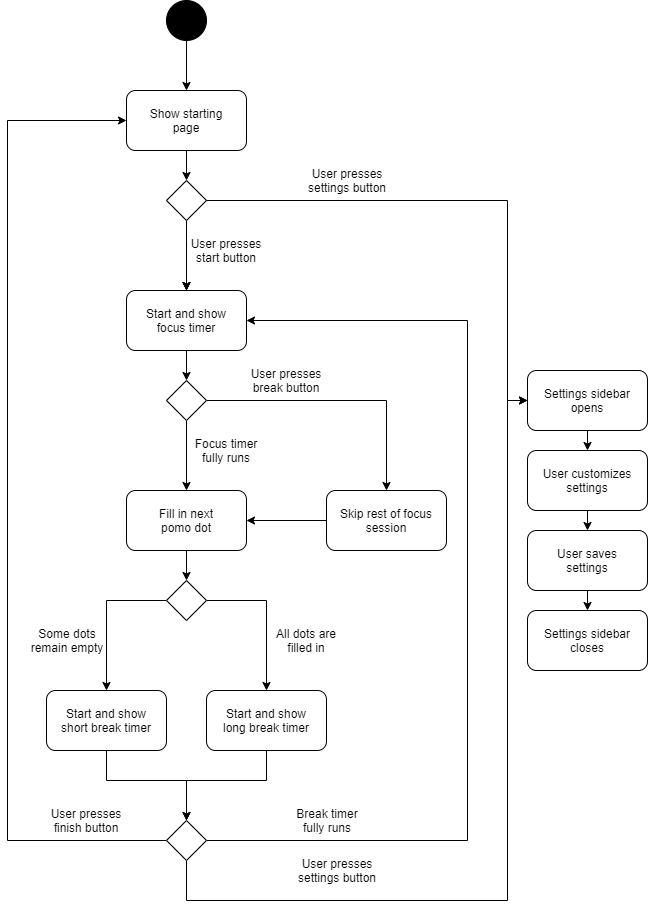

The diagram above was exported from draw.io. Its source (the exported page's mxGraphModel, read from the mxfile embedded in the PNG):
<mxGraphModel dx="878" dy="760" grid="1" gridSize="10" guides="1" tooltips="1" connect="1" arrows="1" fold="1" page="1" pageScale="1" pageWidth="850" pageHeight="1100" background="#FFFFFF" math="0" shadow="0">
  <root>
    <mxCell id="0" />
    <mxCell id="1" parent="0" />
    <mxCell id="27" style="edgeStyle=orthogonalEdgeStyle;rounded=0;orthogonalLoop=1;jettySize=auto;html=1;entryX=0.5;entryY=0;entryDx=0;entryDy=0;strokeColor=#000000;" parent="1" source="3" target="25" edge="1">
      <mxGeometry relative="1" as="geometry" />
    </mxCell>
    <mxCell id="3" value="Start and show&lt;br&gt;focus timer" style="rounded=1;whiteSpace=wrap;html=1;" parent="1" vertex="1">
      <mxGeometry x="159" y="330" width="120" height="60" as="geometry" />
    </mxCell>
    <mxCell id="7" style="edgeStyle=orthogonalEdgeStyle;rounded=0;orthogonalLoop=1;jettySize=auto;html=1;entryX=0.5;entryY=0;entryDx=0;entryDy=0;" parent="1" source="12" target="3" edge="1">
      <mxGeometry relative="1" as="geometry" />
    </mxCell>
    <mxCell id="8" style="edgeStyle=orthogonalEdgeStyle;rounded=0;orthogonalLoop=1;jettySize=auto;html=1;entryX=0.5;entryY=0;entryDx=0;entryDy=0;" parent="1" source="12" target="3" edge="1">
      <mxGeometry relative="1" as="geometry" />
    </mxCell>
    <mxCell id="16" style="edgeStyle=orthogonalEdgeStyle;rounded=0;orthogonalLoop=1;jettySize=auto;html=1;entryX=0.5;entryY=0;entryDx=0;entryDy=0;strokeColor=#000000;" parent="1" target="14" edge="1">
      <mxGeometry relative="1" as="geometry">
        <mxPoint x="219" y="80" as="sourcePoint" />
      </mxGeometry>
    </mxCell>
    <mxCell id="6" value="" style="ellipse;whiteSpace=wrap;html=1;aspect=fixed;fillColor=#000000;" parent="1" vertex="1">
      <mxGeometry x="199" y="40" width="40" height="40" as="geometry" />
    </mxCell>
    <mxCell id="67" style="edgeStyle=orthogonalEdgeStyle;rounded=0;orthogonalLoop=1;jettySize=auto;html=1;exitX=0.5;exitY=1;exitDx=0;exitDy=0;entryX=0.5;entryY=0;entryDx=0;entryDy=0;strokeColor=#000000;" parent="1" source="10" target="22" edge="1">
      <mxGeometry relative="1" as="geometry" />
    </mxCell>
    <mxCell id="10" value="Settings sidebar&lt;br&gt;opens" style="rounded=1;whiteSpace=wrap;html=1;" parent="1" vertex="1">
      <mxGeometry x="560" y="410" width="120" height="60" as="geometry" />
    </mxCell>
    <mxCell id="17" style="edgeStyle=orthogonalEdgeStyle;rounded=0;orthogonalLoop=1;jettySize=auto;html=1;entryX=0.5;entryY=0;entryDx=0;entryDy=0;strokeColor=#000000;" parent="1" source="14" target="12" edge="1">
      <mxGeometry relative="1" as="geometry" />
    </mxCell>
    <mxCell id="14" value="Show starting&lt;br&gt;page" style="rounded=1;whiteSpace=wrap;html=1;" parent="1" vertex="1">
      <mxGeometry x="159" y="130" width="120" height="60" as="geometry" />
    </mxCell>
    <mxCell id="19" style="edgeStyle=orthogonalEdgeStyle;rounded=0;orthogonalLoop=1;jettySize=auto;html=1;entryX=0.5;entryY=0;entryDx=0;entryDy=0;strokeColor=#000000;" parent="1" source="12" target="3" edge="1">
      <mxGeometry relative="1" as="geometry" />
    </mxCell>
    <mxCell id="12" value="" style="rhombus;whiteSpace=wrap;html=1;" parent="1" vertex="1">
      <mxGeometry x="199" y="220" width="40" height="40" as="geometry" />
    </mxCell>
    <mxCell id="72" style="edgeStyle=orthogonalEdgeStyle;rounded=0;orthogonalLoop=1;jettySize=auto;html=1;exitX=1;exitY=0.5;exitDx=0;exitDy=0;entryX=0;entryY=0.5;entryDx=0;entryDy=0;strokeColor=#000000;" parent="1" source="12" target="10" edge="1">
      <mxGeometry relative="1" as="geometry">
        <Array as="points">
          <mxPoint x="540" y="240" />
          <mxPoint x="540" y="440" />
        </Array>
      </mxGeometry>
    </mxCell>
    <mxCell id="20" value="&lt;font color=&quot;#000000&quot;&gt;User presses settings button&lt;/font&gt;" style="text;html=1;strokeColor=none;fillColor=none;align=center;verticalAlign=middle;whiteSpace=wrap;rounded=0;" parent="1" vertex="1">
      <mxGeometry x="330" y="200" width="100" height="40" as="geometry" />
    </mxCell>
    <mxCell id="21" value="&lt;font color=&quot;#000000&quot;&gt;User presses start button&lt;/font&gt;" style="text;html=1;strokeColor=none;fillColor=none;align=center;verticalAlign=middle;whiteSpace=wrap;rounded=0;" parent="1" vertex="1">
      <mxGeometry x="219" y="270" width="80" height="40" as="geometry" />
    </mxCell>
    <mxCell id="68" style="edgeStyle=orthogonalEdgeStyle;rounded=0;orthogonalLoop=1;jettySize=auto;html=1;exitX=0.5;exitY=1;exitDx=0;exitDy=0;entryX=0.5;entryY=0;entryDx=0;entryDy=0;strokeColor=#000000;" parent="1" source="22" target="66" edge="1">
      <mxGeometry relative="1" as="geometry" />
    </mxCell>
    <mxCell id="22" value="User customizes&lt;br&gt;settings" style="rounded=1;whiteSpace=wrap;html=1;" parent="1" vertex="1">
      <mxGeometry x="560" y="490" width="120" height="60" as="geometry" />
    </mxCell>
    <mxCell id="50" style="edgeStyle=orthogonalEdgeStyle;rounded=0;orthogonalLoop=1;jettySize=auto;html=1;entryX=0.5;entryY=0;entryDx=0;entryDy=0;strokeColor=#000000;" parent="1" source="24" target="49" edge="1">
      <mxGeometry relative="1" as="geometry" />
    </mxCell>
    <mxCell id="24" value="Fill in next&lt;br&gt;pomo dot" style="rounded=1;whiteSpace=wrap;html=1;" parent="1" vertex="1">
      <mxGeometry x="159" y="530" width="120" height="60" as="geometry" />
    </mxCell>
    <mxCell id="26" style="edgeStyle=orthogonalEdgeStyle;rounded=0;orthogonalLoop=1;jettySize=auto;html=1;entryX=0.5;entryY=0;entryDx=0;entryDy=0;strokeColor=#000000;" parent="1" source="25" target="24" edge="1">
      <mxGeometry relative="1" as="geometry" />
    </mxCell>
    <mxCell id="33" style="edgeStyle=orthogonalEdgeStyle;rounded=0;orthogonalLoop=1;jettySize=auto;html=1;entryX=0.5;entryY=0;entryDx=0;entryDy=0;strokeColor=#000000;" parent="1" source="25" target="32" edge="1">
      <mxGeometry relative="1" as="geometry" />
    </mxCell>
    <mxCell id="25" value="" style="rhombus;whiteSpace=wrap;html=1;" parent="1" vertex="1">
      <mxGeometry x="199" y="420" width="40" height="40" as="geometry" />
    </mxCell>
    <mxCell id="28" value="&lt;font color=&quot;#000000&quot;&gt;Focus timer&lt;br&gt;fully runs&lt;br&gt;&lt;/font&gt;" style="text;html=1;strokeColor=none;fillColor=none;align=center;verticalAlign=middle;whiteSpace=wrap;rounded=0;" parent="1" vertex="1">
      <mxGeometry x="219" y="470" width="80" height="40" as="geometry" />
    </mxCell>
    <mxCell id="31" value="&lt;font color=&quot;#000000&quot;&gt;User presses break button&lt;/font&gt;" style="text;html=1;strokeColor=none;fillColor=none;align=center;verticalAlign=middle;whiteSpace=wrap;rounded=0;" parent="1" vertex="1">
      <mxGeometry x="279" y="400" width="80" height="40" as="geometry" />
    </mxCell>
    <mxCell id="43" style="edgeStyle=orthogonalEdgeStyle;rounded=0;orthogonalLoop=1;jettySize=auto;html=1;entryX=1;entryY=0.5;entryDx=0;entryDy=0;strokeColor=#000000;" parent="1" source="32" target="24" edge="1">
      <mxGeometry relative="1" as="geometry" />
    </mxCell>
    <mxCell id="32" value="Skip rest of focus&lt;br&gt;session" style="rounded=1;whiteSpace=wrap;html=1;" parent="1" vertex="1">
      <mxGeometry x="359" y="530" width="120" height="60" as="geometry" />
    </mxCell>
    <mxCell id="38" value="Settings sidebar&lt;br&gt;closes" style="rounded=1;whiteSpace=wrap;html=1;" parent="1" vertex="1">
      <mxGeometry x="560" y="650" width="120" height="60" as="geometry" />
    </mxCell>
    <mxCell id="45" value="&lt;font color=&quot;#000000&quot;&gt;User presses&lt;br&gt;finish button&lt;br&gt;&lt;/font&gt;" style="text;html=1;strokeColor=none;fillColor=none;align=center;verticalAlign=middle;whiteSpace=wrap;rounded=0;" parent="1" vertex="1">
      <mxGeometry x="79" y="840" width="80" height="40" as="geometry" />
    </mxCell>
    <mxCell id="53" style="edgeStyle=orthogonalEdgeStyle;rounded=0;orthogonalLoop=1;jettySize=auto;html=1;exitX=1;exitY=0.5;exitDx=0;exitDy=0;entryX=0.5;entryY=0;entryDx=0;entryDy=0;strokeColor=#000000;" parent="1" source="49" target="52" edge="1">
      <mxGeometry relative="1" as="geometry" />
    </mxCell>
    <mxCell id="54" style="edgeStyle=orthogonalEdgeStyle;rounded=0;orthogonalLoop=1;jettySize=auto;html=1;exitX=0;exitY=0.5;exitDx=0;exitDy=0;entryX=0.5;entryY=0;entryDx=0;entryDy=0;strokeColor=#000000;" parent="1" source="49" target="51" edge="1">
      <mxGeometry relative="1" as="geometry" />
    </mxCell>
    <mxCell id="49" value="" style="rhombus;whiteSpace=wrap;html=1;" parent="1" vertex="1">
      <mxGeometry x="199" y="620" width="40" height="40" as="geometry" />
    </mxCell>
    <mxCell id="58" style="edgeStyle=orthogonalEdgeStyle;rounded=0;orthogonalLoop=1;jettySize=auto;html=1;entryX=0.5;entryY=0;entryDx=0;entryDy=0;strokeColor=#000000;" parent="1" source="51" target="57" edge="1">
      <mxGeometry relative="1" as="geometry">
        <Array as="points">
          <mxPoint x="139" y="820" />
          <mxPoint x="219" y="820" />
        </Array>
      </mxGeometry>
    </mxCell>
    <mxCell id="51" value="Start and show&lt;br&gt;short break timer" style="rounded=1;whiteSpace=wrap;html=1;" parent="1" vertex="1">
      <mxGeometry x="79" y="730" width="120" height="60" as="geometry" />
    </mxCell>
    <mxCell id="59" style="edgeStyle=orthogonalEdgeStyle;rounded=0;orthogonalLoop=1;jettySize=auto;html=1;entryX=0.5;entryY=0;entryDx=0;entryDy=0;strokeColor=#000000;" parent="1" source="52" target="57" edge="1">
      <mxGeometry relative="1" as="geometry">
        <Array as="points">
          <mxPoint x="299" y="820" />
          <mxPoint x="219" y="820" />
        </Array>
      </mxGeometry>
    </mxCell>
    <mxCell id="52" value="Start and show&lt;br&gt;long break timer" style="rounded=1;whiteSpace=wrap;html=1;" parent="1" vertex="1">
      <mxGeometry x="239" y="730" width="120" height="60" as="geometry" />
    </mxCell>
    <mxCell id="55" value="&lt;font color=&quot;#000000&quot;&gt;All dots are&lt;br&gt;filled in&lt;br&gt;&lt;/font&gt;" style="text;html=1;strokeColor=none;fillColor=none;align=center;verticalAlign=middle;whiteSpace=wrap;rounded=0;" parent="1" vertex="1">
      <mxGeometry x="299" y="660" width="80" height="40" as="geometry" />
    </mxCell>
    <mxCell id="56" value="&lt;font color=&quot;#000000&quot;&gt;Some dots remain empty&lt;/font&gt;" style="text;html=1;strokeColor=none;fillColor=none;align=center;verticalAlign=middle;whiteSpace=wrap;rounded=0;" parent="1" vertex="1">
      <mxGeometry x="60" y="660" width="80" height="40" as="geometry" />
    </mxCell>
    <mxCell id="60" style="edgeStyle=orthogonalEdgeStyle;rounded=0;orthogonalLoop=1;jettySize=auto;html=1;exitX=0;exitY=0.5;exitDx=0;exitDy=0;entryX=0;entryY=0.5;entryDx=0;entryDy=0;strokeColor=#000000;" parent="1" source="57" target="14" edge="1">
      <mxGeometry relative="1" as="geometry">
        <Array as="points">
          <mxPoint x="40" y="880" />
          <mxPoint x="40" y="160" />
        </Array>
      </mxGeometry>
    </mxCell>
    <mxCell id="62" style="edgeStyle=orthogonalEdgeStyle;rounded=0;orthogonalLoop=1;jettySize=auto;html=1;entryX=1;entryY=0.5;entryDx=0;entryDy=0;strokeColor=#000000;" parent="1" source="57" target="3" edge="1">
      <mxGeometry relative="1" as="geometry">
        <Array as="points">
          <mxPoint x="500" y="880" />
          <mxPoint x="500" y="360" />
        </Array>
      </mxGeometry>
    </mxCell>
    <mxCell id="71" style="edgeStyle=orthogonalEdgeStyle;rounded=0;orthogonalLoop=1;jettySize=auto;html=1;exitX=0.5;exitY=1;exitDx=0;exitDy=0;entryX=0;entryY=0.5;entryDx=0;entryDy=0;strokeColor=#000000;" parent="1" source="57" target="10" edge="1">
      <mxGeometry relative="1" as="geometry">
        <Array as="points">
          <mxPoint x="219" y="940" />
          <mxPoint x="540" y="940" />
          <mxPoint x="540" y="440" />
        </Array>
      </mxGeometry>
    </mxCell>
    <mxCell id="57" value="" style="rhombus;whiteSpace=wrap;html=1;" parent="1" vertex="1">
      <mxGeometry x="199" y="860" width="40" height="40" as="geometry" />
    </mxCell>
    <mxCell id="63" value="&lt;font color=&quot;#000000&quot;&gt;Break timer&lt;br&gt;fully runs&lt;br&gt;&lt;/font&gt;" style="text;html=1;strokeColor=none;fillColor=none;align=center;verticalAlign=middle;whiteSpace=wrap;rounded=0;" parent="1" vertex="1">
      <mxGeometry x="320" y="840" width="80" height="40" as="geometry" />
    </mxCell>
    <mxCell id="69" style="edgeStyle=orthogonalEdgeStyle;rounded=0;orthogonalLoop=1;jettySize=auto;html=1;exitX=0.5;exitY=1;exitDx=0;exitDy=0;entryX=0.5;entryY=0;entryDx=0;entryDy=0;strokeColor=#000000;" parent="1" source="66" target="38" edge="1">
      <mxGeometry relative="1" as="geometry" />
    </mxCell>
    <mxCell id="66" value="User saves&lt;br&gt;settings" style="rounded=1;whiteSpace=wrap;html=1;" parent="1" vertex="1">
      <mxGeometry x="560" y="570" width="120" height="60" as="geometry" />
    </mxCell>
    <mxCell id="73" value="&lt;font color=&quot;#000000&quot;&gt;User presses settings button&lt;/font&gt;" style="text;html=1;strokeColor=none;fillColor=none;align=center;verticalAlign=middle;whiteSpace=wrap;rounded=0;" parent="1" vertex="1">
      <mxGeometry x="320" y="890" width="100" height="40" as="geometry" />
    </mxCell>
  </root>
</mxGraphModel>